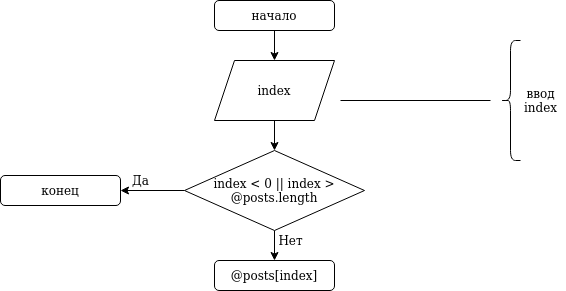

The diagram above was exported from draw.io. Its source (the exported page's mxGraphModel, read from the mxfile embedded in the PNG):
<mxGraphModel dx="967" dy="793" grid="1" gridSize="10" guides="1" tooltips="1" connect="1" arrows="1" fold="1" page="1" pageScale="1" pageWidth="827" pageHeight="1169" math="0" shadow="0">
  <root>
    <mxCell id="0" />
    <mxCell id="1" parent="0" />
    <mxCell id="6" value="" style="edgeStyle=orthogonalEdgeStyle;rounded=0;orthogonalLoop=1;jettySize=auto;html=1;" parent="1" source="2" edge="1">
      <mxGeometry relative="1" as="geometry">
        <mxPoint x="414" y="80" as="targetPoint" />
      </mxGeometry>
    </mxCell>
    <mxCell id="2" value="начало" style="rounded=1;whiteSpace=wrap;html=1;" parent="1" vertex="1">
      <mxGeometry x="354" y="20" width="120" height="30" as="geometry" />
    </mxCell>
    <mxCell id="3" style="edgeStyle=orthogonalEdgeStyle;rounded=0;orthogonalLoop=1;jettySize=auto;html=1;exitX=0.5;exitY=1;exitDx=0;exitDy=0;" parent="1" source="2" target="2" edge="1">
      <mxGeometry relative="1" as="geometry" />
    </mxCell>
    <mxCell id="TXV-0g677bj-gtJd8l0p-12" value="" style="edgeStyle=orthogonalEdgeStyle;rounded=0;orthogonalLoop=1;jettySize=auto;html=1;" edge="1" parent="1" source="TXV-0g677bj-gtJd8l0p-7" target="TXV-0g677bj-gtJd8l0p-11">
      <mxGeometry relative="1" as="geometry" />
    </mxCell>
    <mxCell id="TXV-0g677bj-gtJd8l0p-7" value="index" style="shape=parallelogram;perimeter=parallelogramPerimeter;whiteSpace=wrap;html=1;fixedSize=1;" vertex="1" parent="1">
      <mxGeometry x="354" y="80" width="120" height="60" as="geometry" />
    </mxCell>
    <mxCell id="TXV-0g677bj-gtJd8l0p-8" value="" style="shape=curlyBracket;whiteSpace=wrap;html=1;rounded=1;" vertex="1" parent="1">
      <mxGeometry x="640" y="60" width="20" height="120" as="geometry" />
    </mxCell>
    <mxCell id="TXV-0g677bj-gtJd8l0p-9" value="&lt;div&gt;ввод&lt;/div&gt;&lt;div&gt;index&lt;br&gt;&lt;/div&gt;" style="text;html=1;align=center;verticalAlign=middle;resizable=0;points=[];autosize=1;strokeColor=none;fillColor=none;" vertex="1" parent="1">
      <mxGeometry x="655" y="105" width="50" height="30" as="geometry" />
    </mxCell>
    <mxCell id="TXV-0g677bj-gtJd8l0p-10" value="" style="endArrow=none;html=1;rounded=0;" edge="1" parent="1">
      <mxGeometry width="50" height="50" relative="1" as="geometry">
        <mxPoint x="630" y="120" as="sourcePoint" />
        <mxPoint x="480" y="120" as="targetPoint" />
      </mxGeometry>
    </mxCell>
    <mxCell id="TXV-0g677bj-gtJd8l0p-14" value="" style="edgeStyle=orthogonalEdgeStyle;rounded=0;orthogonalLoop=1;jettySize=auto;html=1;" edge="1" parent="1" source="TXV-0g677bj-gtJd8l0p-11" target="TXV-0g677bj-gtJd8l0p-13">
      <mxGeometry relative="1" as="geometry" />
    </mxCell>
    <mxCell id="TXV-0g677bj-gtJd8l0p-17" value="" style="edgeStyle=orthogonalEdgeStyle;rounded=0;orthogonalLoop=1;jettySize=auto;html=1;" edge="1" parent="1" source="TXV-0g677bj-gtJd8l0p-11" target="TXV-0g677bj-gtJd8l0p-16">
      <mxGeometry relative="1" as="geometry" />
    </mxCell>
    <mxCell id="TXV-0g677bj-gtJd8l0p-11" value="index &amp;lt; 0 || index &amp;gt; @posts.length" style="rhombus;whiteSpace=wrap;html=1;" vertex="1" parent="1">
      <mxGeometry x="324" y="170" width="180" height="80" as="geometry" />
    </mxCell>
    <mxCell id="TXV-0g677bj-gtJd8l0p-13" value="конец" style="rounded=1;whiteSpace=wrap;html=1;" vertex="1" parent="1">
      <mxGeometry x="140" y="195" width="120" height="30" as="geometry" />
    </mxCell>
    <mxCell id="TXV-0g677bj-gtJd8l0p-15" value="Да" style="text;html=1;align=center;verticalAlign=middle;resizable=0;points=[];autosize=1;strokeColor=none;fillColor=none;" vertex="1" parent="1">
      <mxGeometry x="265" y="190" width="30" height="20" as="geometry" />
    </mxCell>
    <mxCell id="TXV-0g677bj-gtJd8l0p-16" value="@posts[index]" style="rounded=1;whiteSpace=wrap;html=1;" vertex="1" parent="1">
      <mxGeometry x="354" y="280" width="120" height="30" as="geometry" />
    </mxCell>
    <mxCell id="TXV-0g677bj-gtJd8l0p-18" value="Нет" style="text;html=1;align=center;verticalAlign=middle;resizable=0;points=[];autosize=1;strokeColor=none;fillColor=none;" vertex="1" parent="1">
      <mxGeometry x="410" y="250" width="40" height="20" as="geometry" />
    </mxCell>
  </root>
</mxGraphModel>